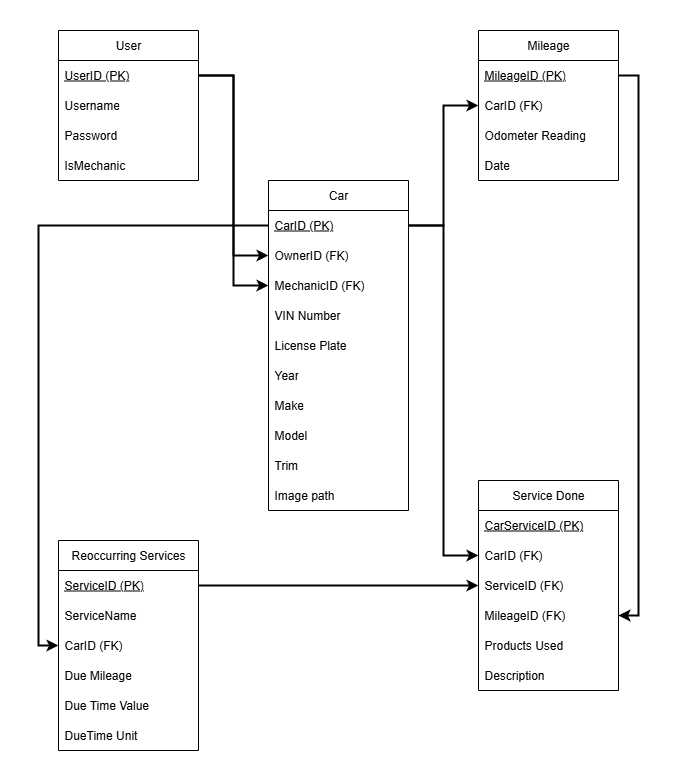

The diagram above was exported from draw.io. Its source (the exported page's mxGraphModel, read from the mxfile embedded in the PNG):
<mxGraphModel dx="784" dy="1102" grid="1" gridSize="10" guides="1" tooltips="1" connect="1" arrows="1" fold="1" page="1" pageScale="1" pageWidth="850" pageHeight="1100" math="0" shadow="0">
  <root>
    <mxCell id="0" />
    <mxCell id="1" parent="0" />
    <mxCell id="zqsQLIGYLYNqMTzboAx5-2" value="User" style="swimlane;fontStyle=0;childLayout=stackLayout;horizontal=1;startSize=30;horizontalStack=0;resizeParent=1;resizeParentMax=0;resizeLast=0;collapsible=1;marginBottom=0;whiteSpace=wrap;html=1;" parent="1" vertex="1">
      <mxGeometry x="130" y="230" width="140" height="150" as="geometry" />
    </mxCell>
    <mxCell id="zqsQLIGYLYNqMTzboAx5-3" value="&lt;u&gt;UserID (PK)&lt;/u&gt;" style="text;strokeColor=none;fillColor=none;align=left;verticalAlign=middle;spacingLeft=4;spacingRight=4;overflow=hidden;points=[[0,0.5],[1,0.5]];portConstraint=eastwest;rotatable=0;whiteSpace=wrap;html=1;" parent="zqsQLIGYLYNqMTzboAx5-2" vertex="1">
      <mxGeometry y="30" width="140" height="30" as="geometry" />
    </mxCell>
    <mxCell id="zqsQLIGYLYNqMTzboAx5-4" value="Username" style="text;strokeColor=none;fillColor=none;align=left;verticalAlign=middle;spacingLeft=4;spacingRight=4;overflow=hidden;points=[[0,0.5],[1,0.5]];portConstraint=eastwest;rotatable=0;whiteSpace=wrap;html=1;" parent="zqsQLIGYLYNqMTzboAx5-2" vertex="1">
      <mxGeometry y="60" width="140" height="30" as="geometry" />
    </mxCell>
    <mxCell id="zqsQLIGYLYNqMTzboAx5-5" value="Password" style="text;strokeColor=none;fillColor=none;align=left;verticalAlign=middle;spacingLeft=4;spacingRight=4;overflow=hidden;points=[[0,0.5],[1,0.5]];portConstraint=eastwest;rotatable=0;whiteSpace=wrap;html=1;" parent="zqsQLIGYLYNqMTzboAx5-2" vertex="1">
      <mxGeometry y="90" width="140" height="30" as="geometry" />
    </mxCell>
    <mxCell id="zqsQLIGYLYNqMTzboAx5-6" value="IsMechanic" style="text;strokeColor=none;fillColor=none;align=left;verticalAlign=middle;spacingLeft=4;spacingRight=4;overflow=hidden;points=[[0,0.5],[1,0.5]];portConstraint=eastwest;rotatable=0;whiteSpace=wrap;html=1;" parent="zqsQLIGYLYNqMTzboAx5-2" vertex="1">
      <mxGeometry y="120" width="140" height="30" as="geometry" />
    </mxCell>
    <mxCell id="DX0LSY-dfmZFrwKkVUaD-1" value="Car" style="swimlane;fontStyle=0;childLayout=stackLayout;horizontal=1;startSize=30;horizontalStack=0;resizeParent=1;resizeParentMax=0;resizeLast=0;collapsible=1;marginBottom=0;whiteSpace=wrap;html=1;" parent="1" vertex="1">
      <mxGeometry x="340" y="380" width="140" height="330" as="geometry" />
    </mxCell>
    <mxCell id="DX0LSY-dfmZFrwKkVUaD-2" value="&lt;u&gt;CarID (PK)&lt;/u&gt;" style="text;strokeColor=none;fillColor=none;align=left;verticalAlign=middle;spacingLeft=4;spacingRight=4;overflow=hidden;points=[[0,0.5],[1,0.5]];portConstraint=eastwest;rotatable=0;whiteSpace=wrap;html=1;" parent="DX0LSY-dfmZFrwKkVUaD-1" vertex="1">
      <mxGeometry y="30" width="140" height="30" as="geometry" />
    </mxCell>
    <mxCell id="DX0LSY-dfmZFrwKkVUaD-4" value="OwnerID (FK)" style="text;strokeColor=none;fillColor=none;align=left;verticalAlign=middle;spacingLeft=4;spacingRight=4;overflow=hidden;points=[[0,0.5],[1,0.5]];portConstraint=eastwest;rotatable=0;whiteSpace=wrap;html=1;" parent="DX0LSY-dfmZFrwKkVUaD-1" vertex="1">
      <mxGeometry y="60" width="140" height="30" as="geometry" />
    </mxCell>
    <mxCell id="C0XbSAm-uyQKbAGXfFH0-7" value="MechanicID (FK)" style="text;strokeColor=none;fillColor=none;align=left;verticalAlign=middle;spacingLeft=4;spacingRight=4;overflow=hidden;points=[[0,0.5],[1,0.5]];portConstraint=eastwest;rotatable=0;whiteSpace=wrap;html=1;" vertex="1" parent="DX0LSY-dfmZFrwKkVUaD-1">
      <mxGeometry y="90" width="140" height="30" as="geometry" />
    </mxCell>
    <mxCell id="DX0LSY-dfmZFrwKkVUaD-10" value="VIN Number" style="text;strokeColor=none;fillColor=none;align=left;verticalAlign=middle;spacingLeft=4;spacingRight=4;overflow=hidden;points=[[0,0.5],[1,0.5]];portConstraint=eastwest;rotatable=0;whiteSpace=wrap;html=1;" parent="DX0LSY-dfmZFrwKkVUaD-1" vertex="1">
      <mxGeometry y="120" width="140" height="30" as="geometry" />
    </mxCell>
    <mxCell id="DX0LSY-dfmZFrwKkVUaD-11" value="License Plate" style="text;strokeColor=none;fillColor=none;align=left;verticalAlign=middle;spacingLeft=4;spacingRight=4;overflow=hidden;points=[[0,0.5],[1,0.5]];portConstraint=eastwest;rotatable=0;whiteSpace=wrap;html=1;" parent="DX0LSY-dfmZFrwKkVUaD-1" vertex="1">
      <mxGeometry y="150" width="140" height="30" as="geometry" />
    </mxCell>
    <mxCell id="C0XbSAm-uyQKbAGXfFH0-1" value="Year" style="text;strokeColor=none;fillColor=none;align=left;verticalAlign=middle;spacingLeft=4;spacingRight=4;overflow=hidden;points=[[0,0.5],[1,0.5]];portConstraint=eastwest;rotatable=0;whiteSpace=wrap;html=1;" vertex="1" parent="DX0LSY-dfmZFrwKkVUaD-1">
      <mxGeometry y="180" width="140" height="30" as="geometry" />
    </mxCell>
    <mxCell id="C0XbSAm-uyQKbAGXfFH0-2" value="Make" style="text;strokeColor=none;fillColor=none;align=left;verticalAlign=middle;spacingLeft=4;spacingRight=4;overflow=hidden;points=[[0,0.5],[1,0.5]];portConstraint=eastwest;rotatable=0;whiteSpace=wrap;html=1;" vertex="1" parent="DX0LSY-dfmZFrwKkVUaD-1">
      <mxGeometry y="210" width="140" height="30" as="geometry" />
    </mxCell>
    <mxCell id="C0XbSAm-uyQKbAGXfFH0-3" value="Model" style="text;strokeColor=none;fillColor=none;align=left;verticalAlign=middle;spacingLeft=4;spacingRight=4;overflow=hidden;points=[[0,0.5],[1,0.5]];portConstraint=eastwest;rotatable=0;whiteSpace=wrap;html=1;" vertex="1" parent="DX0LSY-dfmZFrwKkVUaD-1">
      <mxGeometry y="240" width="140" height="30" as="geometry" />
    </mxCell>
    <mxCell id="C0XbSAm-uyQKbAGXfFH0-4" value="Trim" style="text;strokeColor=none;fillColor=none;align=left;verticalAlign=middle;spacingLeft=4;spacingRight=4;overflow=hidden;points=[[0,0.5],[1,0.5]];portConstraint=eastwest;rotatable=0;whiteSpace=wrap;html=1;" vertex="1" parent="DX0LSY-dfmZFrwKkVUaD-1">
      <mxGeometry y="270" width="140" height="30" as="geometry" />
    </mxCell>
    <mxCell id="C0XbSAm-uyQKbAGXfFH0-5" value="Image path" style="text;strokeColor=none;fillColor=none;align=left;verticalAlign=middle;spacingLeft=4;spacingRight=4;overflow=hidden;points=[[0,0.5],[1,0.5]];portConstraint=eastwest;rotatable=0;whiteSpace=wrap;html=1;" vertex="1" parent="DX0LSY-dfmZFrwKkVUaD-1">
      <mxGeometry y="300" width="140" height="30" as="geometry" />
    </mxCell>
    <mxCell id="DX0LSY-dfmZFrwKkVUaD-5" style="edgeStyle=orthogonalEdgeStyle;rounded=0;orthogonalLoop=1;jettySize=auto;html=1;exitX=1;exitY=0.5;exitDx=0;exitDy=0;entryX=0;entryY=0.5;entryDx=0;entryDy=0;strokeWidth=2;" parent="1" source="zqsQLIGYLYNqMTzboAx5-3" target="DX0LSY-dfmZFrwKkVUaD-4" edge="1">
      <mxGeometry relative="1" as="geometry" />
    </mxCell>
    <mxCell id="DX0LSY-dfmZFrwKkVUaD-12" value="Reoccurring Services" style="swimlane;fontStyle=0;childLayout=stackLayout;horizontal=1;startSize=30;horizontalStack=0;resizeParent=1;resizeParentMax=0;resizeLast=0;collapsible=1;marginBottom=0;whiteSpace=wrap;html=1;" parent="1" vertex="1">
      <mxGeometry x="130" y="740" width="140" height="210" as="geometry" />
    </mxCell>
    <mxCell id="DX0LSY-dfmZFrwKkVUaD-14" value="&lt;u&gt;ServiceID (PK)&lt;/u&gt;" style="text;strokeColor=none;fillColor=none;align=left;verticalAlign=middle;spacingLeft=4;spacingRight=4;overflow=hidden;points=[[0,0.5],[1,0.5]];portConstraint=eastwest;rotatable=0;whiteSpace=wrap;html=1;" parent="DX0LSY-dfmZFrwKkVUaD-12" vertex="1">
      <mxGeometry y="30" width="140" height="30" as="geometry" />
    </mxCell>
    <mxCell id="d_huYpm3Dkgc-2qix997-7" value="ServiceName" style="text;strokeColor=none;fillColor=none;align=left;verticalAlign=middle;spacingLeft=4;spacingRight=4;overflow=hidden;points=[[0,0.5],[1,0.5]];portConstraint=eastwest;rotatable=0;whiteSpace=wrap;html=1;" parent="DX0LSY-dfmZFrwKkVUaD-12" vertex="1">
      <mxGeometry y="60" width="140" height="30" as="geometry" />
    </mxCell>
    <mxCell id="DX0LSY-dfmZFrwKkVUaD-13" value="CarID (FK)" style="text;strokeColor=none;fillColor=none;align=left;verticalAlign=middle;spacingLeft=4;spacingRight=4;overflow=hidden;points=[[0,0.5],[1,0.5]];portConstraint=eastwest;rotatable=0;whiteSpace=wrap;html=1;" parent="DX0LSY-dfmZFrwKkVUaD-12" vertex="1">
      <mxGeometry y="90" width="140" height="30" as="geometry" />
    </mxCell>
    <mxCell id="DX0LSY-dfmZFrwKkVUaD-15" value="Due Mileage" style="text;strokeColor=none;fillColor=none;align=left;verticalAlign=middle;spacingLeft=4;spacingRight=4;overflow=hidden;points=[[0,0.5],[1,0.5]];portConstraint=eastwest;rotatable=0;whiteSpace=wrap;html=1;" parent="DX0LSY-dfmZFrwKkVUaD-12" vertex="1">
      <mxGeometry y="120" width="140" height="30" as="geometry" />
    </mxCell>
    <mxCell id="C0XbSAm-uyQKbAGXfFH0-6" value="Due Time Value" style="text;strokeColor=none;fillColor=none;align=left;verticalAlign=middle;spacingLeft=4;spacingRight=4;overflow=hidden;points=[[0,0.5],[1,0.5]];portConstraint=eastwest;rotatable=0;whiteSpace=wrap;html=1;" vertex="1" parent="DX0LSY-dfmZFrwKkVUaD-12">
      <mxGeometry y="150" width="140" height="30" as="geometry" />
    </mxCell>
    <mxCell id="d_huYpm3Dkgc-2qix997-4" value="DueTime Unit" style="text;strokeColor=none;fillColor=none;align=left;verticalAlign=middle;spacingLeft=4;spacingRight=4;overflow=hidden;points=[[0,0.5],[1,0.5]];portConstraint=eastwest;rotatable=0;whiteSpace=wrap;html=1;" parent="DX0LSY-dfmZFrwKkVUaD-12" vertex="1">
      <mxGeometry y="180" width="140" height="30" as="geometry" />
    </mxCell>
    <mxCell id="DX0LSY-dfmZFrwKkVUaD-17" value="Mileage" style="swimlane;fontStyle=0;childLayout=stackLayout;horizontal=1;startSize=30;horizontalStack=0;resizeParent=1;resizeParentMax=0;resizeLast=0;collapsible=1;marginBottom=0;whiteSpace=wrap;html=1;" parent="1" vertex="1">
      <mxGeometry x="550" y="230" width="140" height="150" as="geometry" />
    </mxCell>
    <mxCell id="DX0LSY-dfmZFrwKkVUaD-21" value="&lt;u&gt;MileageID (PK)&lt;/u&gt;" style="text;strokeColor=none;fillColor=none;align=left;verticalAlign=middle;spacingLeft=4;spacingRight=4;overflow=hidden;points=[[0,0.5],[1,0.5]];portConstraint=eastwest;rotatable=0;whiteSpace=wrap;html=1;" parent="DX0LSY-dfmZFrwKkVUaD-17" vertex="1">
      <mxGeometry y="30" width="140" height="30" as="geometry" />
    </mxCell>
    <mxCell id="DX0LSY-dfmZFrwKkVUaD-18" value="CarID (FK&lt;span style=&quot;background-color: transparent; color: light-dark(rgb(0, 0, 0), rgb(255, 255, 255));&quot;&gt;)&lt;/span&gt;" style="text;strokeColor=none;fillColor=none;align=left;verticalAlign=middle;spacingLeft=4;spacingRight=4;overflow=hidden;points=[[0,0.5],[1,0.5]];portConstraint=eastwest;rotatable=0;whiteSpace=wrap;html=1;" parent="DX0LSY-dfmZFrwKkVUaD-17" vertex="1">
      <mxGeometry y="60" width="140" height="30" as="geometry" />
    </mxCell>
    <mxCell id="DX0LSY-dfmZFrwKkVUaD-19" value="Odometer Reading" style="text;strokeColor=none;fillColor=none;align=left;verticalAlign=middle;spacingLeft=4;spacingRight=4;overflow=hidden;points=[[0,0.5],[1,0.5]];portConstraint=eastwest;rotatable=0;whiteSpace=wrap;html=1;" parent="DX0LSY-dfmZFrwKkVUaD-17" vertex="1">
      <mxGeometry y="90" width="140" height="30" as="geometry" />
    </mxCell>
    <mxCell id="DX0LSY-dfmZFrwKkVUaD-20" value="Date" style="text;strokeColor=none;fillColor=none;align=left;verticalAlign=middle;spacingLeft=4;spacingRight=4;overflow=hidden;points=[[0,0.5],[1,0.5]];portConstraint=eastwest;rotatable=0;whiteSpace=wrap;html=1;" parent="DX0LSY-dfmZFrwKkVUaD-17" vertex="1">
      <mxGeometry y="120" width="140" height="30" as="geometry" />
    </mxCell>
    <mxCell id="DX0LSY-dfmZFrwKkVUaD-22" style="edgeStyle=orthogonalEdgeStyle;rounded=0;orthogonalLoop=1;jettySize=auto;html=1;entryX=0;entryY=0.5;entryDx=0;entryDy=0;strokeWidth=2;" parent="1" source="DX0LSY-dfmZFrwKkVUaD-2" target="DX0LSY-dfmZFrwKkVUaD-18" edge="1">
      <mxGeometry relative="1" as="geometry" />
    </mxCell>
    <mxCell id="DX0LSY-dfmZFrwKkVUaD-23" value="Service Done" style="swimlane;fontStyle=0;childLayout=stackLayout;horizontal=1;startSize=30;horizontalStack=0;resizeParent=1;resizeParentMax=0;resizeLast=0;collapsible=1;marginBottom=0;whiteSpace=wrap;html=1;" parent="1" vertex="1">
      <mxGeometry x="550" y="680" width="140" height="210" as="geometry" />
    </mxCell>
    <mxCell id="d_huYpm3Dkgc-2qix997-2" value="&lt;u&gt;CarServiceID (PK)&lt;/u&gt;" style="text;strokeColor=none;fillColor=none;align=left;verticalAlign=middle;spacingLeft=4;spacingRight=4;overflow=hidden;points=[[0,0.5],[1,0.5]];portConstraint=eastwest;rotatable=0;whiteSpace=wrap;html=1;" parent="DX0LSY-dfmZFrwKkVUaD-23" vertex="1">
      <mxGeometry y="30" width="140" height="30" as="geometry" />
    </mxCell>
    <mxCell id="DX0LSY-dfmZFrwKkVUaD-24" value="CarID (FK)" style="text;strokeColor=none;fillColor=none;align=left;verticalAlign=middle;spacingLeft=4;spacingRight=4;overflow=hidden;points=[[0,0.5],[1,0.5]];portConstraint=eastwest;rotatable=0;whiteSpace=wrap;html=1;" parent="DX0LSY-dfmZFrwKkVUaD-23" vertex="1">
      <mxGeometry y="60" width="140" height="30" as="geometry" />
    </mxCell>
    <mxCell id="DX0LSY-dfmZFrwKkVUaD-25" value="ServiceID (FK)" style="text;strokeColor=none;fillColor=none;align=left;verticalAlign=middle;spacingLeft=4;spacingRight=4;overflow=hidden;points=[[0,0.5],[1,0.5]];portConstraint=eastwest;rotatable=0;whiteSpace=wrap;html=1;" parent="DX0LSY-dfmZFrwKkVUaD-23" vertex="1">
      <mxGeometry y="90" width="140" height="30" as="geometry" />
    </mxCell>
    <mxCell id="DX0LSY-dfmZFrwKkVUaD-26" value="MileageID (FK)" style="text;strokeColor=none;fillColor=none;align=left;verticalAlign=middle;spacingLeft=4;spacingRight=4;overflow=hidden;points=[[0,0.5],[1,0.5]];portConstraint=eastwest;rotatable=0;whiteSpace=wrap;html=1;" parent="DX0LSY-dfmZFrwKkVUaD-23" vertex="1">
      <mxGeometry y="120" width="140" height="30" as="geometry" />
    </mxCell>
    <mxCell id="DX0LSY-dfmZFrwKkVUaD-30" value="Products Used" style="text;strokeColor=none;fillColor=none;align=left;verticalAlign=middle;spacingLeft=4;spacingRight=4;overflow=hidden;points=[[0,0.5],[1,0.5]];portConstraint=eastwest;rotatable=0;whiteSpace=wrap;html=1;" parent="DX0LSY-dfmZFrwKkVUaD-23" vertex="1">
      <mxGeometry y="150" width="140" height="30" as="geometry" />
    </mxCell>
    <mxCell id="DX0LSY-dfmZFrwKkVUaD-31" value="Description" style="text;strokeColor=none;fillColor=none;align=left;verticalAlign=middle;spacingLeft=4;spacingRight=4;overflow=hidden;points=[[0,0.5],[1,0.5]];portConstraint=eastwest;rotatable=0;whiteSpace=wrap;html=1;" parent="DX0LSY-dfmZFrwKkVUaD-23" vertex="1">
      <mxGeometry y="180" width="140" height="30" as="geometry" />
    </mxCell>
    <mxCell id="DX0LSY-dfmZFrwKkVUaD-27" style="edgeStyle=orthogonalEdgeStyle;rounded=0;orthogonalLoop=1;jettySize=auto;html=1;exitX=1;exitY=0.5;exitDx=0;exitDy=0;entryX=0;entryY=0.5;entryDx=0;entryDy=0;strokeWidth=2;" parent="1" source="DX0LSY-dfmZFrwKkVUaD-2" target="DX0LSY-dfmZFrwKkVUaD-24" edge="1">
      <mxGeometry relative="1" as="geometry" />
    </mxCell>
    <mxCell id="DX0LSY-dfmZFrwKkVUaD-28" style="edgeStyle=orthogonalEdgeStyle;rounded=0;orthogonalLoop=1;jettySize=auto;html=1;exitX=1;exitY=0.5;exitDx=0;exitDy=0;strokeWidth=2;" parent="1" source="DX0LSY-dfmZFrwKkVUaD-14" target="DX0LSY-dfmZFrwKkVUaD-25" edge="1">
      <mxGeometry relative="1" as="geometry" />
    </mxCell>
    <mxCell id="d_huYpm3Dkgc-2qix997-6" style="edgeStyle=orthogonalEdgeStyle;rounded=0;orthogonalLoop=1;jettySize=auto;html=1;entryX=0;entryY=0.5;entryDx=0;entryDy=0;strokeWidth=2;" parent="1" source="DX0LSY-dfmZFrwKkVUaD-2" target="DX0LSY-dfmZFrwKkVUaD-13" edge="1">
      <mxGeometry relative="1" as="geometry" />
    </mxCell>
    <mxCell id="C0XbSAm-uyQKbAGXfFH0-8" style="edgeStyle=orthogonalEdgeStyle;rounded=0;orthogonalLoop=1;jettySize=auto;html=1;exitX=1;exitY=0.5;exitDx=0;exitDy=0;entryX=0;entryY=0.5;entryDx=0;entryDy=0;strokeWidth=2;" edge="1" parent="1" source="zqsQLIGYLYNqMTzboAx5-3" target="C0XbSAm-uyQKbAGXfFH0-7">
      <mxGeometry relative="1" as="geometry" />
    </mxCell>
    <mxCell id="C0XbSAm-uyQKbAGXfFH0-9" style="edgeStyle=orthogonalEdgeStyle;rounded=0;orthogonalLoop=1;jettySize=auto;html=1;exitX=1;exitY=0.5;exitDx=0;exitDy=0;entryX=1;entryY=0.5;entryDx=0;entryDy=0;strokeWidth=2;" edge="1" parent="1" source="DX0LSY-dfmZFrwKkVUaD-21" target="DX0LSY-dfmZFrwKkVUaD-26">
      <mxGeometry relative="1" as="geometry">
        <mxPoint x="841" y="580" as="targetPoint" />
      </mxGeometry>
    </mxCell>
  </root>
</mxGraphModel>